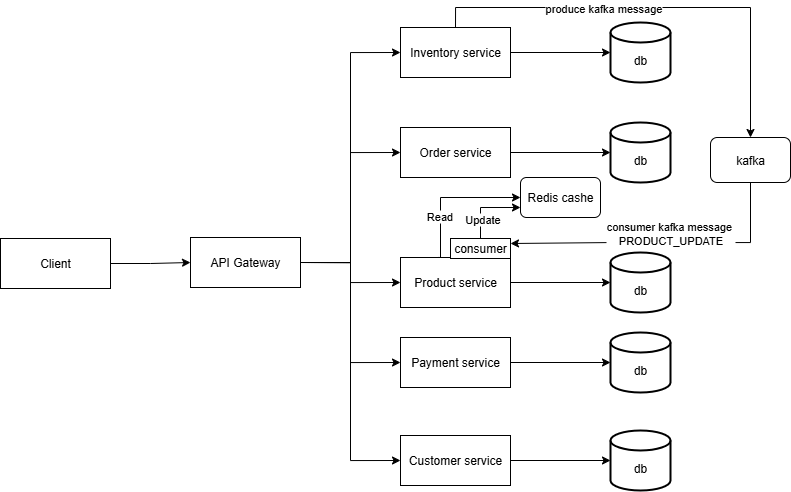

The diagram above was exported from draw.io. Its source (the exported page's mxGraphModel, read from the mxfile embedded in the PNG):
<mxGraphModel dx="1226" dy="733" grid="1" gridSize="10" guides="1" tooltips="1" connect="1" arrows="1" fold="1" page="1" pageScale="1" pageWidth="850" pageHeight="1100" math="0" shadow="0">
  <root>
    <mxCell id="0" />
    <mxCell id="1" parent="0" />
    <mxCell id="otXX8z45fNnbFhqzBELp-1" value="Order service" style="html=1;whiteSpace=wrap;" vertex="1" parent="1">
      <mxGeometry x="450" y="275" width="110" height="50" as="geometry" />
    </mxCell>
    <mxCell id="otXX8z45fNnbFhqzBELp-2" value="Inventory service" style="html=1;whiteSpace=wrap;" vertex="1" parent="1">
      <mxGeometry x="450" y="175" width="110" height="50" as="geometry" />
    </mxCell>
    <mxCell id="M2fqI-nyWpQNQIy-RdCp-2" style="edgeStyle=orthogonalEdgeStyle;rounded=0;orthogonalLoop=1;jettySize=auto;html=1;exitX=0.344;exitY=-0.001;exitDx=0;exitDy=0;entryX=0;entryY=0.5;entryDx=0;entryDy=0;exitPerimeter=0;" edge="1" parent="1" source="otXX8z45fNnbFhqzBELp-3" target="M2fqI-nyWpQNQIy-RdCp-1">
      <mxGeometry relative="1" as="geometry">
        <Array as="points">
          <mxPoint x="490" y="405" />
          <mxPoint x="490" y="345" />
        </Array>
      </mxGeometry>
    </mxCell>
    <mxCell id="M2fqI-nyWpQNQIy-RdCp-21" value="Read" style="edgeLabel;html=1;align=center;verticalAlign=middle;resizable=0;points=[];" vertex="1" connectable="0" parent="M2fqI-nyWpQNQIy-RdCp-2">
      <mxGeometry x="-0.3933" y="2" relative="1" as="geometry">
        <mxPoint as="offset" />
      </mxGeometry>
    </mxCell>
    <mxCell id="otXX8z45fNnbFhqzBELp-3" value="Product service" style="html=1;whiteSpace=wrap;" vertex="1" parent="1">
      <mxGeometry x="450" y="405" width="110" height="50" as="geometry" />
    </mxCell>
    <mxCell id="otXX8z45fNnbFhqzBELp-4" value="Payment service" style="html=1;whiteSpace=wrap;" vertex="1" parent="1">
      <mxGeometry x="450" y="485" width="110" height="50" as="geometry" />
    </mxCell>
    <mxCell id="otXX8z45fNnbFhqzBELp-6" style="edgeStyle=orthogonalEdgeStyle;rounded=0;orthogonalLoop=1;jettySize=auto;html=1;exitX=1;exitY=0.5;exitDx=0;exitDy=0;entryX=0;entryY=0.5;entryDx=0;entryDy=0;" edge="1" parent="1" source="otXX8z45fNnbFhqzBELp-5" target="otXX8z45fNnbFhqzBELp-2">
      <mxGeometry relative="1" as="geometry" />
    </mxCell>
    <mxCell id="otXX8z45fNnbFhqzBELp-7" style="edgeStyle=orthogonalEdgeStyle;rounded=0;orthogonalLoop=1;jettySize=auto;html=1;exitX=1;exitY=0.5;exitDx=0;exitDy=0;entryX=0;entryY=0.5;entryDx=0;entryDy=0;" edge="1" parent="1" source="otXX8z45fNnbFhqzBELp-5" target="otXX8z45fNnbFhqzBELp-1">
      <mxGeometry relative="1" as="geometry" />
    </mxCell>
    <mxCell id="otXX8z45fNnbFhqzBELp-8" style="edgeStyle=orthogonalEdgeStyle;rounded=0;orthogonalLoop=1;jettySize=auto;html=1;exitX=1;exitY=0.5;exitDx=0;exitDy=0;entryX=0;entryY=0.5;entryDx=0;entryDy=0;" edge="1" parent="1" source="otXX8z45fNnbFhqzBELp-5" target="otXX8z45fNnbFhqzBELp-3">
      <mxGeometry relative="1" as="geometry" />
    </mxCell>
    <mxCell id="otXX8z45fNnbFhqzBELp-9" style="edgeStyle=orthogonalEdgeStyle;rounded=0;orthogonalLoop=1;jettySize=auto;html=1;exitX=1;exitY=0.5;exitDx=0;exitDy=0;entryX=0;entryY=0.5;entryDx=0;entryDy=0;" edge="1" parent="1" source="otXX8z45fNnbFhqzBELp-5" target="otXX8z45fNnbFhqzBELp-4">
      <mxGeometry relative="1" as="geometry" />
    </mxCell>
    <mxCell id="AZ8wWCiWOgQbd5exkugI-4" style="edgeStyle=orthogonalEdgeStyle;rounded=0;orthogonalLoop=1;jettySize=auto;html=1;exitX=1;exitY=0.5;exitDx=0;exitDy=0;entryX=0;entryY=0.5;entryDx=0;entryDy=0;" edge="1" parent="1" source="otXX8z45fNnbFhqzBELp-5" target="AZ8wWCiWOgQbd5exkugI-1">
      <mxGeometry relative="1" as="geometry" />
    </mxCell>
    <mxCell id="otXX8z45fNnbFhqzBELp-5" value="API Gateway" style="html=1;whiteSpace=wrap;" vertex="1" parent="1">
      <mxGeometry x="240" y="385" width="110" height="50" as="geometry" />
    </mxCell>
    <mxCell id="M2fqI-nyWpQNQIy-RdCp-4" style="edgeStyle=orthogonalEdgeStyle;rounded=0;orthogonalLoop=1;jettySize=auto;html=1;exitX=0.5;exitY=0;exitDx=0;exitDy=0;entryX=0.5;entryY=0;entryDx=0;entryDy=0;" edge="1" parent="1" source="otXX8z45fNnbFhqzBELp-2" target="M2fqI-nyWpQNQIy-RdCp-3">
      <mxGeometry relative="1" as="geometry" />
    </mxCell>
    <mxCell id="M2fqI-nyWpQNQIy-RdCp-5" value="produce kafka message" style="edgeLabel;html=1;align=center;verticalAlign=middle;resizable=0;points=[];" vertex="1" connectable="0" parent="M2fqI-nyWpQNQIy-RdCp-4">
      <mxGeometry x="-0.2485" relative="1" as="geometry">
        <mxPoint as="offset" />
      </mxGeometry>
    </mxCell>
    <mxCell id="otXX8z45fNnbFhqzBELp-10" value="&lt;div&gt;&lt;br&gt;&lt;/div&gt;&lt;div&gt;db&lt;/div&gt;" style="strokeWidth=2;html=1;shape=mxgraph.flowchart.database;whiteSpace=wrap;" vertex="1" parent="1">
      <mxGeometry x="660" y="170" width="60" height="60" as="geometry" />
    </mxCell>
    <mxCell id="otXX8z45fNnbFhqzBELp-11" style="edgeStyle=orthogonalEdgeStyle;rounded=0;orthogonalLoop=1;jettySize=auto;html=1;exitX=1;exitY=0.5;exitDx=0;exitDy=0;entryX=0;entryY=0.5;entryDx=0;entryDy=0;entryPerimeter=0;" edge="1" parent="1" source="otXX8z45fNnbFhqzBELp-2" target="otXX8z45fNnbFhqzBELp-10">
      <mxGeometry relative="1" as="geometry" />
    </mxCell>
    <mxCell id="otXX8z45fNnbFhqzBELp-14" value="&lt;div&gt;&lt;br&gt;&lt;/div&gt;&lt;div&gt;db&lt;/div&gt;" style="strokeWidth=2;html=1;shape=mxgraph.flowchart.database;whiteSpace=wrap;" vertex="1" parent="1">
      <mxGeometry x="660" y="270" width="60" height="60" as="geometry" />
    </mxCell>
    <mxCell id="otXX8z45fNnbFhqzBELp-15" style="edgeStyle=orthogonalEdgeStyle;rounded=0;orthogonalLoop=1;jettySize=auto;html=1;exitX=1;exitY=0.5;exitDx=0;exitDy=0;entryX=0;entryY=0.5;entryDx=0;entryDy=0;entryPerimeter=0;" edge="1" target="otXX8z45fNnbFhqzBELp-14" parent="1" source="otXX8z45fNnbFhqzBELp-1">
      <mxGeometry relative="1" as="geometry">
        <mxPoint x="580" y="220" as="sourcePoint" />
      </mxGeometry>
    </mxCell>
    <mxCell id="otXX8z45fNnbFhqzBELp-16" value="&lt;div&gt;&lt;br&gt;&lt;/div&gt;&lt;div&gt;db&lt;/div&gt;" style="strokeWidth=2;html=1;shape=mxgraph.flowchart.database;whiteSpace=wrap;" vertex="1" parent="1">
      <mxGeometry x="660" y="400" width="60" height="60" as="geometry" />
    </mxCell>
    <mxCell id="otXX8z45fNnbFhqzBELp-17" style="edgeStyle=orthogonalEdgeStyle;rounded=0;orthogonalLoop=1;jettySize=auto;html=1;exitX=1;exitY=0.5;exitDx=0;exitDy=0;entryX=0;entryY=0.5;entryDx=0;entryDy=0;entryPerimeter=0;" edge="1" target="otXX8z45fNnbFhqzBELp-16" parent="1" source="otXX8z45fNnbFhqzBELp-3">
      <mxGeometry relative="1" as="geometry">
        <mxPoint x="560" y="405" as="sourcePoint" />
      </mxGeometry>
    </mxCell>
    <mxCell id="otXX8z45fNnbFhqzBELp-18" value="&lt;div&gt;&lt;br&gt;&lt;/div&gt;&lt;div&gt;db&lt;/div&gt;" style="strokeWidth=2;html=1;shape=mxgraph.flowchart.database;whiteSpace=wrap;" vertex="1" parent="1">
      <mxGeometry x="660" y="480" width="60" height="60" as="geometry" />
    </mxCell>
    <mxCell id="otXX8z45fNnbFhqzBELp-19" style="edgeStyle=orthogonalEdgeStyle;rounded=0;orthogonalLoop=1;jettySize=auto;html=1;exitX=1;exitY=0.5;exitDx=0;exitDy=0;entryX=0;entryY=0.5;entryDx=0;entryDy=0;entryPerimeter=0;" edge="1" target="otXX8z45fNnbFhqzBELp-18" parent="1" source="otXX8z45fNnbFhqzBELp-4">
      <mxGeometry relative="1" as="geometry">
        <mxPoint x="570" y="510" as="sourcePoint" />
      </mxGeometry>
    </mxCell>
    <mxCell id="otXX8z45fNnbFhqzBELp-22" style="edgeStyle=orthogonalEdgeStyle;rounded=0;orthogonalLoop=1;jettySize=auto;html=1;exitX=1;exitY=0.5;exitDx=0;exitDy=0;entryX=0;entryY=0.5;entryDx=0;entryDy=0;" edge="1" parent="1" source="otXX8z45fNnbFhqzBELp-21" target="otXX8z45fNnbFhqzBELp-5">
      <mxGeometry relative="1" as="geometry">
        <mxPoint x="180" y="350" as="sourcePoint" />
      </mxGeometry>
    </mxCell>
    <mxCell id="otXX8z45fNnbFhqzBELp-21" value="Client" style="html=1;whiteSpace=wrap;" vertex="1" parent="1">
      <mxGeometry x="50" y="386" width="110" height="50" as="geometry" />
    </mxCell>
    <mxCell id="AZ8wWCiWOgQbd5exkugI-1" value="Customer service" style="html=1;whiteSpace=wrap;" vertex="1" parent="1">
      <mxGeometry x="450" y="583" width="110" height="50" as="geometry" />
    </mxCell>
    <mxCell id="AZ8wWCiWOgQbd5exkugI-2" style="edgeStyle=orthogonalEdgeStyle;rounded=0;orthogonalLoop=1;jettySize=auto;html=1;exitX=1;exitY=0.5;exitDx=0;exitDy=0;entryX=0;entryY=0.5;entryDx=0;entryDy=0;entryPerimeter=0;" edge="1" source="AZ8wWCiWOgQbd5exkugI-1" target="AZ8wWCiWOgQbd5exkugI-3" parent="1">
      <mxGeometry relative="1" as="geometry">
        <mxPoint x="570" y="608" as="sourcePoint" />
      </mxGeometry>
    </mxCell>
    <mxCell id="AZ8wWCiWOgQbd5exkugI-3" value="&lt;div&gt;&lt;br&gt;&lt;/div&gt;&lt;div&gt;db&lt;/div&gt;" style="strokeWidth=2;html=1;shape=mxgraph.flowchart.database;whiteSpace=wrap;" vertex="1" parent="1">
      <mxGeometry x="660" y="578" width="60" height="60" as="geometry" />
    </mxCell>
    <mxCell id="M2fqI-nyWpQNQIy-RdCp-1" value="Redis cashe" style="rounded=1;whiteSpace=wrap;html=1;" vertex="1" parent="1">
      <mxGeometry x="570" y="325" width="80" height="40" as="geometry" />
    </mxCell>
    <mxCell id="M2fqI-nyWpQNQIy-RdCp-17" style="edgeStyle=orthogonalEdgeStyle;rounded=0;orthogonalLoop=1;jettySize=auto;html=1;entryX=1;entryY=0.25;entryDx=0;entryDy=0;" edge="1" parent="1" source="M2fqI-nyWpQNQIy-RdCp-3" target="M2fqI-nyWpQNQIy-RdCp-10">
      <mxGeometry relative="1" as="geometry">
        <Array as="points">
          <mxPoint x="800" y="390" />
          <mxPoint x="660" y="390" />
        </Array>
      </mxGeometry>
    </mxCell>
    <mxCell id="M2fqI-nyWpQNQIy-RdCp-19" value="consumer kafka message&amp;nbsp;&lt;br&gt;PRODUCT_UPDATE" style="edgeLabel;html=1;align=center;verticalAlign=middle;resizable=0;points=[];" vertex="1" connectable="0" parent="M2fqI-nyWpQNQIy-RdCp-17">
      <mxGeometry x="-0.2729" y="1" relative="1" as="geometry">
        <mxPoint x="-31" y="-11" as="offset" />
      </mxGeometry>
    </mxCell>
    <mxCell id="M2fqI-nyWpQNQIy-RdCp-3" value="kafka" style="rounded=1;whiteSpace=wrap;html=1;" vertex="1" parent="1">
      <mxGeometry x="760" y="285" width="80" height="45" as="geometry" />
    </mxCell>
    <mxCell id="M2fqI-nyWpQNQIy-RdCp-18" style="edgeStyle=orthogonalEdgeStyle;rounded=0;orthogonalLoop=1;jettySize=auto;html=1;exitX=0.5;exitY=0;exitDx=0;exitDy=0;entryX=0;entryY=0.75;entryDx=0;entryDy=0;" edge="1" parent="1" source="M2fqI-nyWpQNQIy-RdCp-10" target="M2fqI-nyWpQNQIy-RdCp-1">
      <mxGeometry relative="1" as="geometry" />
    </mxCell>
    <mxCell id="M2fqI-nyWpQNQIy-RdCp-20" value="Update" style="edgeLabel;html=1;align=center;verticalAlign=middle;resizable=0;points=[];" vertex="1" connectable="0" parent="M2fqI-nyWpQNQIy-RdCp-18">
      <mxGeometry x="-0.4439" y="-1" relative="1" as="geometry">
        <mxPoint as="offset" />
      </mxGeometry>
    </mxCell>
    <mxCell id="M2fqI-nyWpQNQIy-RdCp-10" value="consumer" style="rounded=0;whiteSpace=wrap;html=1;" vertex="1" parent="1">
      <mxGeometry x="500" y="386" width="60" height="20" as="geometry" />
    </mxCell>
  </root>
</mxGraphModel>